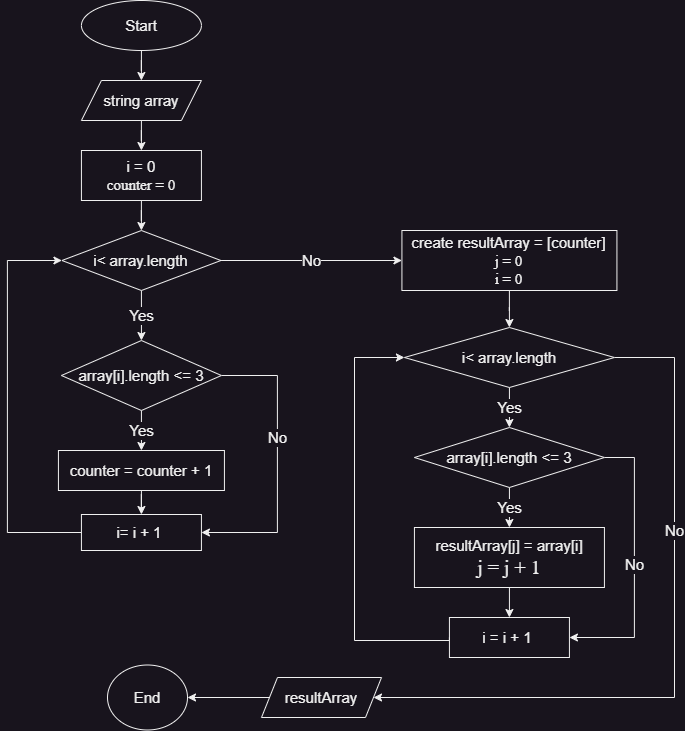

The diagram above was exported from draw.io. Its source (the exported page's mxGraphModel, read from the mxfile embedded in the PNG):
<mxGraphModel dx="1276" dy="623" grid="1" gridSize="10" guides="1" tooltips="1" connect="1" arrows="1" fold="1" page="1" pageScale="1" pageWidth="827" pageHeight="1169" math="0" shadow="0">
  <root>
    <mxCell id="0" />
    <mxCell id="1" parent="0" />
    <mxCell id="DFhGIgzICiWCCTC9xapx-3" value="" style="edgeStyle=orthogonalEdgeStyle;rounded=0;orthogonalLoop=1;jettySize=auto;html=1;" parent="1" source="DFhGIgzICiWCCTC9xapx-1" target="DFhGIgzICiWCCTC9xapx-2" edge="1">
      <mxGeometry relative="1" as="geometry" />
    </mxCell>
    <mxCell id="DFhGIgzICiWCCTC9xapx-1" value="&lt;font style=&quot;font-size: 15px;&quot;&gt;Start&lt;/font&gt;" style="ellipse;whiteSpace=wrap;html=1;" parent="1" vertex="1">
      <mxGeometry x="113.93" y="40" width="120" height="50" as="geometry" />
    </mxCell>
    <mxCell id="DFhGIgzICiWCCTC9xapx-6" value="" style="edgeStyle=orthogonalEdgeStyle;rounded=0;orthogonalLoop=1;jettySize=auto;html=1;fontColor=#F0F0F0;" parent="1" source="DFhGIgzICiWCCTC9xapx-2" target="DFhGIgzICiWCCTC9xapx-5" edge="1">
      <mxGeometry relative="1" as="geometry" />
    </mxCell>
    <mxCell id="DFhGIgzICiWCCTC9xapx-2" value="&lt;font style=&quot;font-size: 15px;&quot;&gt;string array&lt;/font&gt;" style="shape=parallelogram;perimeter=parallelogramPerimeter;whiteSpace=wrap;html=1;fixedSize=1;" parent="1" vertex="1">
      <mxGeometry x="113.93" y="120" width="120" height="40" as="geometry" />
    </mxCell>
    <mxCell id="DFhGIgzICiWCCTC9xapx-8" value="" style="edgeStyle=orthogonalEdgeStyle;rounded=0;orthogonalLoop=1;jettySize=auto;html=1;fontSize=15;fontColor=#F0F0F0;" parent="1" source="DFhGIgzICiWCCTC9xapx-5" target="DFhGIgzICiWCCTC9xapx-7" edge="1">
      <mxGeometry relative="1" as="geometry" />
    </mxCell>
    <mxCell id="DFhGIgzICiWCCTC9xapx-5" value="&lt;font style=&quot;font-size: 15px;&quot;&gt;i = 0&lt;br style=&quot;font-family: &amp;quot;Times New Roman&amp;quot;;&quot;&gt;&lt;span style=&quot;font-family: &amp;quot;Times New Roman&amp;quot;;&quot;&gt;counter = 0&lt;/span&gt;&lt;/font&gt;" style="whiteSpace=wrap;html=1;" parent="1" vertex="1">
      <mxGeometry x="113.93" y="190" width="120" height="50" as="geometry" />
    </mxCell>
    <mxCell id="DFhGIgzICiWCCTC9xapx-10" value="Yes" style="edgeStyle=orthogonalEdgeStyle;rounded=0;orthogonalLoop=1;jettySize=auto;html=1;fontSize=15;fontColor=#F0F0F0;" parent="1" source="DFhGIgzICiWCCTC9xapx-7" target="DFhGIgzICiWCCTC9xapx-9" edge="1">
      <mxGeometry relative="1" as="geometry" />
    </mxCell>
    <mxCell id="DFhGIgzICiWCCTC9xapx-18" value="No" style="edgeStyle=orthogonalEdgeStyle;rounded=0;orthogonalLoop=1;jettySize=auto;html=1;fontSize=15;fontColor=#F2F2F2;entryX=0;entryY=0.5;entryDx=0;entryDy=0;" parent="1" source="DFhGIgzICiWCCTC9xapx-7" target="DFhGIgzICiWCCTC9xapx-16" edge="1">
      <mxGeometry relative="1" as="geometry">
        <mxPoint x="699.9300000000001" y="650" as="targetPoint" />
        <Array as="points">
          <mxPoint x="435" y="300" />
        </Array>
      </mxGeometry>
    </mxCell>
    <mxCell id="DFhGIgzICiWCCTC9xapx-7" value="&lt;font style=&quot;font-size: 15px;&quot;&gt;i&amp;lt; array.length&lt;/font&gt;" style="rhombus;whiteSpace=wrap;html=1;" parent="1" vertex="1">
      <mxGeometry x="94.43" y="270" width="159" height="60" as="geometry" />
    </mxCell>
    <mxCell id="DFhGIgzICiWCCTC9xapx-12" value="Yes" style="edgeStyle=orthogonalEdgeStyle;rounded=0;orthogonalLoop=1;jettySize=auto;html=1;fontSize=15;fontColor=#F0F0F0;" parent="1" source="DFhGIgzICiWCCTC9xapx-9" target="DFhGIgzICiWCCTC9xapx-11" edge="1">
      <mxGeometry relative="1" as="geometry" />
    </mxCell>
    <mxCell id="DFhGIgzICiWCCTC9xapx-19" value="No" style="edgeStyle=orthogonalEdgeStyle;rounded=0;orthogonalLoop=1;jettySize=auto;html=1;entryX=1;entryY=0.5;entryDx=0;entryDy=0;fontSize=15;fontColor=#F2F2F2;" parent="1" source="DFhGIgzICiWCCTC9xapx-9" target="DFhGIgzICiWCCTC9xapx-13" edge="1">
      <mxGeometry x="-0.1831" relative="1" as="geometry">
        <Array as="points">
          <mxPoint x="309.93" y="415" />
          <mxPoint x="309.93" y="572" />
        </Array>
        <mxPoint as="offset" />
      </mxGeometry>
    </mxCell>
    <mxCell id="DFhGIgzICiWCCTC9xapx-9" value="array[i].length &amp;lt;= 3" style="rhombus;whiteSpace=wrap;html=1;fontSize=15;fontColor=#F0F0F0;" parent="1" vertex="1">
      <mxGeometry x="93.93" y="380" width="160" height="70" as="geometry" />
    </mxCell>
    <mxCell id="DFhGIgzICiWCCTC9xapx-14" style="edgeStyle=orthogonalEdgeStyle;rounded=0;orthogonalLoop=1;jettySize=auto;html=1;entryX=0.5;entryY=0;entryDx=0;entryDy=0;fontSize=15;fontColor=#F0F0F0;" parent="1" source="DFhGIgzICiWCCTC9xapx-11" target="DFhGIgzICiWCCTC9xapx-13" edge="1">
      <mxGeometry relative="1" as="geometry" />
    </mxCell>
    <mxCell id="DFhGIgzICiWCCTC9xapx-11" value="counter = counter + 1" style="whiteSpace=wrap;html=1;fontSize=15;fontColor=#F0F0F0;" parent="1" vertex="1">
      <mxGeometry x="90.93" y="490" width="166" height="40" as="geometry" />
    </mxCell>
    <mxCell id="DFhGIgzICiWCCTC9xapx-20" style="edgeStyle=orthogonalEdgeStyle;rounded=0;orthogonalLoop=1;jettySize=auto;html=1;entryX=0;entryY=0.5;entryDx=0;entryDy=0;fontSize=15;fontColor=#F2F2F2;" parent="1" source="DFhGIgzICiWCCTC9xapx-13" target="DFhGIgzICiWCCTC9xapx-7" edge="1">
      <mxGeometry relative="1" as="geometry">
        <Array as="points">
          <mxPoint x="39.93000000000001" y="572" />
          <mxPoint x="39.93000000000001" y="300" />
        </Array>
      </mxGeometry>
    </mxCell>
    <mxCell id="DFhGIgzICiWCCTC9xapx-13" value="i= i + 1&amp;nbsp;" style="whiteSpace=wrap;html=1;fontSize=15;fontColor=#F0F0F0;" parent="1" vertex="1">
      <mxGeometry x="113.93" y="554" width="120" height="36" as="geometry" />
    </mxCell>
    <mxCell id="DFhGIgzICiWCCTC9xapx-43" style="edgeStyle=orthogonalEdgeStyle;rounded=0;orthogonalLoop=1;jettySize=auto;html=1;entryX=0.5;entryY=0;entryDx=0;entryDy=0;fontSize=15;fontColor=#F2F2F2;" parent="1" source="DFhGIgzICiWCCTC9xapx-16" target="DFhGIgzICiWCCTC9xapx-21" edge="1">
      <mxGeometry relative="1" as="geometry" />
    </mxCell>
    <mxCell id="DFhGIgzICiWCCTC9xapx-16" value="&lt;font style=&quot;font-size: 15px;&quot; color=&quot;#f2f2f2&quot;&gt;create resultArray = [counter]&lt;br style=&quot;font-family: &amp;quot;Times New Roman&amp;quot;;&quot;&gt;&lt;span style=&quot;font-family: &amp;quot;Times New Roman&amp;quot;;&quot;&gt;j = 0&lt;/span&gt;&lt;br style=&quot;font-family: &amp;quot;Times New Roman&amp;quot;;&quot;&gt;&lt;span style=&quot;font-family: &amp;quot;Times New Roman&amp;quot;;&quot;&gt;i = 0&lt;/span&gt;&lt;/font&gt;" style="whiteSpace=wrap;html=1;fontSize=15;fontColor=#F0F0F0;" parent="1" vertex="1">
      <mxGeometry x="434.43" y="270" width="215" height="60" as="geometry" />
    </mxCell>
    <mxCell id="DFhGIgzICiWCCTC9xapx-24" value="Yes" style="edgeStyle=orthogonalEdgeStyle;rounded=0;orthogonalLoop=1;jettySize=auto;html=1;fontSize=15;fontColor=#F2F2F2;" parent="1" source="DFhGIgzICiWCCTC9xapx-21" target="DFhGIgzICiWCCTC9xapx-23" edge="1">
      <mxGeometry relative="1" as="geometry" />
    </mxCell>
    <mxCell id="DFhGIgzICiWCCTC9xapx-37" value="No" style="edgeStyle=orthogonalEdgeStyle;rounded=0;orthogonalLoop=1;jettySize=auto;html=1;fontSize=15;fontColor=#F2F2F2;entryX=1;entryY=0.5;entryDx=0;entryDy=0;" parent="1" source="DFhGIgzICiWCCTC9xapx-21" target="DFhGIgzICiWCCTC9xapx-29" edge="1">
      <mxGeometry x="-0.3348" relative="1" as="geometry">
        <mxPoint x="586.9299999999998" y="737" as="targetPoint" />
        <Array as="points">
          <mxPoint x="707" y="397" />
          <mxPoint x="707" y="737" />
        </Array>
        <mxPoint as="offset" />
      </mxGeometry>
    </mxCell>
    <mxCell id="DFhGIgzICiWCCTC9xapx-21" value="i&amp;lt; array.length" style="rhombus;whiteSpace=wrap;html=1;fontSize=15;fontColor=#F0F0F0;" parent="1" vertex="1">
      <mxGeometry x="436.93" y="367" width="210" height="60" as="geometry" />
    </mxCell>
    <mxCell id="DFhGIgzICiWCCTC9xapx-26" value="Yes" style="edgeStyle=orthogonalEdgeStyle;rounded=0;orthogonalLoop=1;jettySize=auto;html=1;fontSize=15;fontColor=#F2F2F2;" parent="1" source="DFhGIgzICiWCCTC9xapx-23" target="DFhGIgzICiWCCTC9xapx-25" edge="1">
      <mxGeometry relative="1" as="geometry" />
    </mxCell>
    <mxCell id="DFhGIgzICiWCCTC9xapx-33" value="No" style="edgeStyle=orthogonalEdgeStyle;rounded=0;orthogonalLoop=1;jettySize=auto;html=1;entryX=1;entryY=0.5;entryDx=0;entryDy=0;fontSize=15;fontColor=#F2F2F2;" parent="1" source="DFhGIgzICiWCCTC9xapx-23" target="DFhGIgzICiWCCTC9xapx-27" edge="1">
      <mxGeometry relative="1" as="geometry">
        <Array as="points">
          <mxPoint x="666.9299999999998" y="497" />
          <mxPoint x="666.9299999999998" y="677" />
        </Array>
      </mxGeometry>
    </mxCell>
    <mxCell id="DFhGIgzICiWCCTC9xapx-23" value="array[i].length &amp;lt;= 3" style="rhombus;whiteSpace=wrap;html=1;fontSize=15;fontColor=#F0F0F0;" parent="1" vertex="1">
      <mxGeometry x="446.93" y="467" width="190" height="60" as="geometry" />
    </mxCell>
    <mxCell id="DFhGIgzICiWCCTC9xapx-36" style="edgeStyle=orthogonalEdgeStyle;rounded=0;orthogonalLoop=1;jettySize=auto;html=1;exitX=0.5;exitY=1;exitDx=0;exitDy=0;entryX=0.5;entryY=0;entryDx=0;entryDy=0;fontSize=15;fontColor=#F2F2F2;" parent="1" source="DFhGIgzICiWCCTC9xapx-25" target="DFhGIgzICiWCCTC9xapx-27" edge="1">
      <mxGeometry relative="1" as="geometry" />
    </mxCell>
    <mxCell id="DFhGIgzICiWCCTC9xapx-25" value="resultArray[j] = array[i]&lt;br style=&quot;font-family: &amp;quot;Times New Roman&amp;quot;; font-size: 20px;&quot;&gt;&lt;span style=&quot;font-family: &amp;quot;Times New Roman&amp;quot;; font-size: 20px;&quot;&gt;j = j + 1&lt;/span&gt;" style="whiteSpace=wrap;html=1;fontSize=15;fontColor=#F0F0F0;" parent="1" vertex="1">
      <mxGeometry x="446.93" y="567" width="190" height="60" as="geometry" />
    </mxCell>
    <mxCell id="DFhGIgzICiWCCTC9xapx-27" value="i = i + 1&amp;nbsp;" style="whiteSpace=wrap;html=1;fontSize=15;fontColor=#F0F0F0;" parent="1" vertex="1">
      <mxGeometry x="481.93" y="657" width="120" height="40" as="geometry" />
    </mxCell>
    <mxCell id="DFhGIgzICiWCCTC9xapx-39" style="edgeStyle=orthogonalEdgeStyle;rounded=0;orthogonalLoop=1;jettySize=auto;html=1;entryX=0;entryY=0.5;entryDx=0;entryDy=0;fontSize=15;fontColor=#F2F2F2;exitX=0;exitY=0.5;exitDx=0;exitDy=0;" parent="1" source="DFhGIgzICiWCCTC9xapx-27" target="DFhGIgzICiWCCTC9xapx-21" edge="1">
      <mxGeometry relative="1" as="geometry">
        <mxPoint x="450" y="700" as="sourcePoint" />
        <Array as="points">
          <mxPoint x="482" y="680" />
          <mxPoint x="387" y="680" />
          <mxPoint x="387" y="397" />
        </Array>
      </mxGeometry>
    </mxCell>
    <mxCell id="DFhGIgzICiWCCTC9xapx-44" style="edgeStyle=orthogonalEdgeStyle;rounded=0;orthogonalLoop=1;jettySize=auto;html=1;entryX=1;entryY=0.5;entryDx=0;entryDy=0;fontSize=15;fontColor=#F2F2F2;" parent="1" source="DFhGIgzICiWCCTC9xapx-29" target="DFhGIgzICiWCCTC9xapx-31" edge="1">
      <mxGeometry relative="1" as="geometry" />
    </mxCell>
    <mxCell id="DFhGIgzICiWCCTC9xapx-29" value="resultArray" style="shape=parallelogram;perimeter=parallelogramPerimeter;whiteSpace=wrap;html=1;fixedSize=1;fontSize=15;fontColor=#F0F0F0;size=16;" parent="1" vertex="1">
      <mxGeometry x="294" y="717" width="120" height="40" as="geometry" />
    </mxCell>
    <mxCell id="DFhGIgzICiWCCTC9xapx-31" value="End" style="ellipse;whiteSpace=wrap;html=1;fontSize=15;fontColor=#F0F0F0;" parent="1" vertex="1">
      <mxGeometry x="140" y="704.5" width="80" height="65" as="geometry" />
    </mxCell>
  </root>
</mxGraphModel>